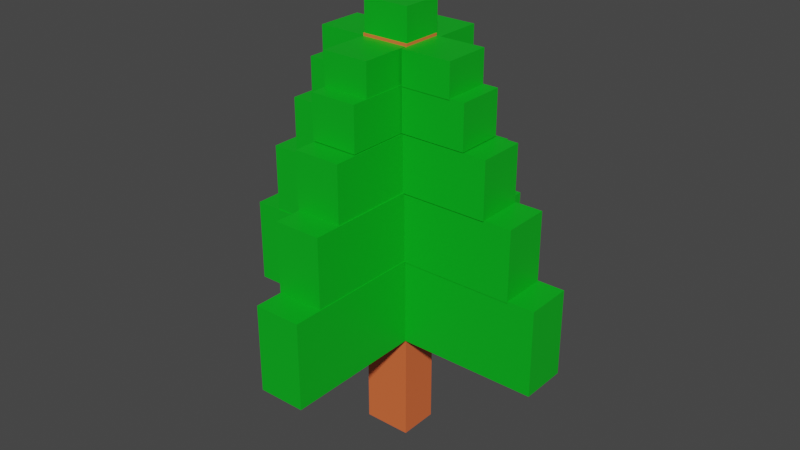 # Source: tree.blend  (saved by Blender 2.93.21; exported with 4.5.12 LTS)
import bpy
from mathutils import Matrix  # noqa: F401  (used for matrix-valued properties, if any)

bpy.ops.wm.read_factory_settings(use_empty=True)
scene = bpy.context.scene
scene.name = 'Scene'

# ---- collections
col_collection = bpy.data.collections.new('Collection'); scene.collection.children.link(col_collection)

# ---- materials (node trees are filled in below, after node groups)
mat_tree_brown = bpy.data.materials.new('Tree brown')
mat_tree_brown.alpha_threshold = 0.0
mat_tree_brown.use_transparent_shadow = False
mat_tree_brown.line_color = (0.0, 0.0, 0.0, 1.0)
mat_tree_green = bpy.data.materials.new('Tree green')
mat_tree_green.use_transparent_shadow = False

# ---- material node trees
mat_tree_brown.use_nodes = True; mat_tree_brown.node_tree.nodes.clear()
_N = mat_tree_brown.node_tree.nodes; _L = mat_tree_brown.node_tree.links
n0 = _N.new('ShaderNodeOutputMaterial'); n0.name = 'Material Output'; n0.location = (300, 300)
n1 = _N.new('ShaderNodeBsdfPrincipled'); n1.name = 'Principled BSDF'; n1.location = (10, 300)
n1.distribution = 'GGX'
n1.subsurface_method = 'BURLEY'
n1.inputs[0].default_value = (0.8, 0.1508, 0.04594, 1.0)
n1.inputs[2].default_value = 0.4
n1.inputs[3].default_value = 1.45
n1.inputs[27].default_value = (0.0, 0.0, 0.0, 1.0)
n1.inputs[28].default_value = 1.0
_L.new(n1.outputs[0], n0.inputs[0])
n0.is_active_output = True
mat_tree_green.use_nodes = True; mat_tree_green.node_tree.nodes.clear()
_N = mat_tree_green.node_tree.nodes; _L = mat_tree_green.node_tree.links
n0 = _N.new('ShaderNodeBsdfPrincipled'); n0.name = 'Principled BSDF'; n0.location = (10, 300)
n0.distribution = 'GGX'
n0.subsurface_method = 'BURLEY'
n0.inputs[0].default_value = (0.0, 0.448, 0.01167, 1.0)
n0.inputs[3].default_value = 1.45
n0.inputs[27].default_value = (0.0, 0.0, 0.0, 1.0)
n0.inputs[28].default_value = 1.0
n1 = _N.new('ShaderNodeOutputMaterial'); n1.name = 'Material Output'; n1.location = (300, 300)
_L.new(n0.outputs[0], n1.inputs[0])
n1.is_active_output = True

# ---- world
world_world = bpy.data.worlds.new('World'); scene.world = world_world
world_world.use_nodes = True; world_world.node_tree.nodes.clear()
_N = world_world.node_tree.nodes; _L = world_world.node_tree.links
n0 = _N.new('ShaderNodeOutputWorld'); n0.name = 'World Output'; n0.location = (300, 300)
n1 = _N.new('ShaderNodeBackground'); n1.name = 'Background'; n1.location = (10, 300)
n1.inputs[0].default_value = (0.05088, 0.05088, 0.05088, 1.0)
_L.new(n1.outputs[0], n0.inputs[0])
n0.is_active_output = True
world_world.color = (0.05088, 0.05088, 0.05088)
world_world.use_sun_shadow = False
world_world.sun_shadow_jitter_overblur = 0.0

# ---- meshes
me_cube = bpy.data.meshes.new('Cube')
me_cube.from_pydata([(0.5434, 0.4445, 7.123), (0.5434, 0.4445, -1.0), (0.5434, -0.4749, 7.123), (0.5434, -0.4749, -1.0), (-0.5598, 0.4445, 7.123), (-0.5598, 0.4445, -1.0), (-0.5598, -0.4749, 7.123), (-0.5598, -0.4749, -1.0)], [], [(0, 4, 6, 2), (3, 2, 6, 7), (7, 6, 4, 5), (5, 1, 3, 7), (1, 0, 2, 3), (5, 4, 0, 1)])
_uv = me_cube.uv_layers.new(name='UVMap')
_uv.uv.foreach_set('vector', [0.625, 0.5, 0.875, 0.5, 0.875, 0.75, 0.625, 0.75, 0.375, 0.75, 0.625, 0.75, 0.625, 1.0, 0.375, 1.0, 0.375, 0.0, 0.625, 0.0, 0.625, 0.25, 0.375, 0.25, 0.125, 0.5, 0.375, 0.5, 0.375, 0.75, 0.125, 0.75, 0.375, 0.5, 0.625, 0.5, 0.625, 0.75, 0.375, 0.75, 0.375, 0.25, 0.625, 0.25, 0.625, 0.5, 0.375, 0.5])
me_cube.materials.append(mat_tree_brown)
me_cube.use_remesh_preserve_volume = False
me_cube.use_remesh_preserve_attributes = False
me_cube.use_mirror_vertex_groups = False
me_cube.update()
me_cube_001 = bpy.data.meshes.new('Cube.001')
me_cube_001.from_pydata([(-0.4269, -1.0, -0.3903), (-0.4269, -1.0, 1.593), (-0.4269, 2.234, -0.3903), (-0.4269, 2.234, 1.593), (0.6487, -1.0, -0.3903), (0.6487, -1.0, 1.593), (0.6487, 2.234, -0.3903), (0.6487, 2.234, 1.593)], [], [(0, 1, 3, 2), (2, 3, 7, 6), (6, 7, 5, 4), (4, 5, 1, 0), (2, 6, 4, 0), (7, 3, 1, 5)])
_uv = me_cube_001.uv_layers.new(name='UVMap')
_uv.uv.foreach_set('vector', [0.375, 0.0, 0.625, 0.0, 0.625, 0.25, 0.375, 0.25, 0.375, 0.25, 0.625, 0.25, 0.625, 0.5, 0.375, 0.5, 0.375, 0.5, 0.625, 0.5, 0.625, 0.75, 0.375, 0.75, 0.375, 0.75, 0.625, 0.75, 0.625, 1.0, 0.375, 1.0, 0.125, 0.5, 0.375, 0.5, 0.375, 0.75, 0.125, 0.75, 0.625, 0.5, 0.875, 0.5, 0.875, 0.75, 0.625, 0.75])
me_cube_001.materials.append(mat_tree_green)
me_cube_001.use_remesh_fix_poles = True
me_cube_001.use_remesh_preserve_attributes = False
me_cube_001.update()
me_cube_009 = bpy.data.meshes.new('Cube.009')
me_cube_009.from_pydata([(-0.4269, -1.0, -0.3903), (-0.4269, -1.0, 1.593), (-0.4269, 2.213, -0.3903), (-0.4269, 2.213, 1.593), (0.6487, -1.0, -0.3903), (0.6487, -1.0, 1.593), (0.6487, 2.213, -0.3903), (0.6487, 2.213, 1.593)], [], [(0, 1, 3, 2), (2, 3, 7, 6), (6, 7, 5, 4), (4, 5, 1, 0), (2, 6, 4, 0), (7, 3, 1, 5)])
_uv = me_cube_009.uv_layers.new(name='UVMap')
_uv.uv.foreach_set('vector', [0.375, 0.0, 0.625, 0.0, 0.625, 0.25, 0.375, 0.25, 0.375, 0.25, 0.625, 0.25, 0.625, 0.5, 0.375, 0.5, 0.375, 0.5, 0.625, 0.5, 0.625, 0.75, 0.375, 0.75, 0.375, 0.75, 0.625, 0.75, 0.625, 1.0, 0.375, 1.0, 0.125, 0.5, 0.375, 0.5, 0.375, 0.75, 0.125, 0.75, 0.625, 0.5, 0.875, 0.5, 0.875, 0.75, 0.625, 0.75])
me_cube_009.materials.append(mat_tree_green)
me_cube_009.use_remesh_fix_poles = True
me_cube_009.use_remesh_preserve_attributes = False
me_cube_009.update()
me_cube_013 = bpy.data.meshes.new('Cube.013')
me_cube_013.from_pydata([(-0.4269, -1.0, -0.3903), (-0.4269, -1.0, 1.593), (-0.4269, 2.094, -0.3903), (-0.4269, 2.094, 1.593), (0.6487, -1.0, -0.3903), (0.6487, -1.0, 1.593), (0.6487, 2.094, -0.3903), (0.6487, 2.094, 1.593)], [], [(0, 1, 3, 2), (2, 3, 7, 6), (6, 7, 5, 4), (4, 5, 1, 0), (2, 6, 4, 0), (7, 3, 1, 5)])
_uv = me_cube_013.uv_layers.new(name='UVMap')
_uv.uv.foreach_set('vector', [0.375, 0.0, 0.625, 0.0, 0.625, 0.25, 0.375, 0.25, 0.375, 0.25, 0.625, 0.25, 0.625, 0.5, 0.375, 0.5, 0.375, 0.5, 0.625, 0.5, 0.625, 0.75, 0.375, 0.75, 0.375, 0.75, 0.625, 0.75, 0.625, 1.0, 0.375, 1.0, 0.125, 0.5, 0.375, 0.5, 0.375, 0.75, 0.125, 0.75, 0.625, 0.5, 0.875, 0.5, 0.875, 0.75, 0.625, 0.75])
me_cube_013.materials.append(mat_tree_green)
me_cube_013.use_remesh_fix_poles = True
me_cube_013.use_remesh_preserve_attributes = False
me_cube_013.update()
me_cube_017 = bpy.data.meshes.new('Cube.017')
me_cube_017.from_pydata([(-0.4269, -1.0, -0.3903), (-0.4269, -1.0, 1.593), (-0.4269, 1.978, -0.3903), (-0.4269, 1.978, 1.593), (0.6487, -1.0, -0.3903), (0.6487, -1.0, 1.593), (0.6487, 1.978, -0.3903), (0.6487, 1.978, 1.593)], [], [(0, 1, 3, 2), (2, 3, 7, 6), (6, 7, 5, 4), (4, 5, 1, 0), (2, 6, 4, 0), (7, 3, 1, 5)])
_uv = me_cube_017.uv_layers.new(name='UVMap')
_uv.uv.foreach_set('vector', [0.375, 0.0, 0.625, 0.0, 0.625, 0.25, 0.375, 0.25, 0.375, 0.25, 0.625, 0.25, 0.625, 0.5, 0.375, 0.5, 0.375, 0.5, 0.625, 0.5, 0.625, 0.75, 0.375, 0.75, 0.375, 0.75, 0.625, 0.75, 0.625, 1.0, 0.375, 1.0, 0.125, 0.5, 0.375, 0.5, 0.375, 0.75, 0.125, 0.75, 0.625, 0.5, 0.875, 0.5, 0.875, 0.75, 0.625, 0.75])
me_cube_017.materials.append(mat_tree_green)
me_cube_017.use_remesh_fix_poles = True
me_cube_017.use_remesh_preserve_attributes = False
me_cube_017.update()
me_cube_021 = bpy.data.meshes.new('Cube.021')
me_cube_021.from_pydata([(-0.4269, -1.0, -0.3903), (-0.4269, -1.0, 1.593), (-0.4269, 2.014, -0.3903), (-0.4269, 2.014, 1.593), (0.6487, -1.0, -0.3903), (0.6487, -1.0, 1.593), (0.6487, 2.014, -0.3903), (0.6487, 2.014, 1.593)], [], [(0, 1, 3, 2), (2, 3, 7, 6), (6, 7, 5, 4), (4, 5, 1, 0), (2, 6, 4, 0), (7, 3, 1, 5)])
_uv = me_cube_021.uv_layers.new(name='UVMap')
_uv.uv.foreach_set('vector', [0.375, 0.0, 0.625, 0.0, 0.625, 0.25, 0.375, 0.25, 0.375, 0.25, 0.625, 0.25, 0.625, 0.5, 0.375, 0.5, 0.375, 0.5, 0.625, 0.5, 0.625, 0.75, 0.375, 0.75, 0.375, 0.75, 0.625, 0.75, 0.625, 1.0, 0.375, 1.0, 0.125, 0.5, 0.375, 0.5, 0.375, 0.75, 0.125, 0.75, 0.625, 0.5, 0.875, 0.5, 0.875, 0.75, 0.625, 0.75])
me_cube_021.materials.append(mat_tree_green)
me_cube_021.use_remesh_fix_poles = True
me_cube_021.use_remesh_preserve_attributes = False
me_cube_021.update()
me_cube_025 = bpy.data.meshes.new('Cube.025')
me_cube_025.from_pydata([(-0.4269, -1.0, -0.3903), (-0.4269, -1.0, 1.593), (-0.4269, 2.234, -0.3903), (-0.4269, 2.234, 1.593), (0.6487, -1.0, -0.3903), (0.6487, -1.0, 1.593), (0.6487, 2.234, -0.3903), (0.6487, 2.234, 1.593)], [], [(0, 1, 3, 2), (2, 3, 7, 6), (6, 7, 5, 4), (4, 5, 1, 0), (2, 6, 4, 0), (7, 3, 1, 5)])
_uv = me_cube_025.uv_layers.new(name='UVMap')
_uv.uv.foreach_set('vector', [0.375, 0.0, 0.625, 0.0, 0.625, 0.25, 0.375, 0.25, 0.375, 0.25, 0.625, 0.25, 0.625, 0.5, 0.375, 0.5, 0.375, 0.5, 0.625, 0.5, 0.625, 0.75, 0.375, 0.75, 0.375, 0.75, 0.625, 0.75, 0.625, 1.0, 0.375, 1.0, 0.125, 0.5, 0.375, 0.5, 0.375, 0.75, 0.125, 0.75, 0.625, 0.5, 0.875, 0.5, 0.875, 0.75, 0.625, 0.75])
me_cube_025.materials.append(mat_tree_green)
me_cube_025.use_remesh_fix_poles = True
me_cube_025.use_remesh_preserve_attributes = False
me_cube_025.update()
me_cube_026 = bpy.data.meshes.new('Cube.026')
me_cube_026.from_pydata([(-0.4269, -1.0, -0.3903), (-0.4269, -1.0, 1.593), (-0.4269, 2.213, -0.3903), (-0.4269, 2.213, 1.593), (0.6487, -1.0, -0.3903), (0.6487, -1.0, 1.593), (0.6487, 2.213, -0.3903), (0.6487, 2.213, 1.593)], [], [(0, 1, 3, 2), (2, 3, 7, 6), (6, 7, 5, 4), (4, 5, 1, 0), (2, 6, 4, 0), (7, 3, 1, 5)])
_uv = me_cube_026.uv_layers.new(name='UVMap')
_uv.uv.foreach_set('vector', [0.375, 0.0, 0.625, 0.0, 0.625, 0.25, 0.375, 0.25, 0.375, 0.25, 0.625, 0.25, 0.625, 0.5, 0.375, 0.5, 0.375, 0.5, 0.625, 0.5, 0.625, 0.75, 0.375, 0.75, 0.375, 0.75, 0.625, 0.75, 0.625, 1.0, 0.375, 1.0, 0.125, 0.5, 0.375, 0.5, 0.375, 0.75, 0.125, 0.75, 0.625, 0.5, 0.875, 0.5, 0.875, 0.75, 0.625, 0.75])
me_cube_026.materials.append(mat_tree_green)
me_cube_026.use_remesh_fix_poles = True
me_cube_026.use_remesh_preserve_attributes = False
me_cube_026.update()
me_cube_027 = bpy.data.meshes.new('Cube.027')
me_cube_027.from_pydata([(-0.4269, -1.0, -0.3903), (-0.4269, -1.0, 1.593), (-0.4269, 2.094, -0.3903), (-0.4269, 2.094, 1.593), (0.6487, -1.0, -0.3903), (0.6487, -1.0, 1.593), (0.6487, 2.094, -0.3903), (0.6487, 2.094, 1.593)], [], [(0, 1, 3, 2), (2, 3, 7, 6), (6, 7, 5, 4), (4, 5, 1, 0), (2, 6, 4, 0), (7, 3, 1, 5)])
_uv = me_cube_027.uv_layers.new(name='UVMap')
_uv.uv.foreach_set('vector', [0.375, 0.0, 0.625, 0.0, 0.625, 0.25, 0.375, 0.25, 0.375, 0.25, 0.625, 0.25, 0.625, 0.5, 0.375, 0.5, 0.375, 0.5, 0.625, 0.5, 0.625, 0.75, 0.375, 0.75, 0.375, 0.75, 0.625, 0.75, 0.625, 1.0, 0.375, 1.0, 0.125, 0.5, 0.375, 0.5, 0.375, 0.75, 0.125, 0.75, 0.625, 0.5, 0.875, 0.5, 0.875, 0.75, 0.625, 0.75])
me_cube_027.materials.append(mat_tree_green)
me_cube_027.use_remesh_fix_poles = True
me_cube_027.use_remesh_preserve_attributes = False
me_cube_027.update()
me_cube_028 = bpy.data.meshes.new('Cube.028')
me_cube_028.from_pydata([(-0.4269, -1.0, -0.3903), (-0.4269, -1.0, 1.593), (-0.4269, 1.978, -0.3903), (-0.4269, 1.978, 1.593), (0.6487, -1.0, -0.3903), (0.6487, -1.0, 1.593), (0.6487, 1.978, -0.3903), (0.6487, 1.978, 1.593)], [], [(0, 1, 3, 2), (2, 3, 7, 6), (6, 7, 5, 4), (4, 5, 1, 0), (2, 6, 4, 0), (7, 3, 1, 5)])
_uv = me_cube_028.uv_layers.new(name='UVMap')
_uv.uv.foreach_set('vector', [0.375, 0.0, 0.625, 0.0, 0.625, 0.25, 0.375, 0.25, 0.375, 0.25, 0.625, 0.25, 0.625, 0.5, 0.375, 0.5, 0.375, 0.5, 0.625, 0.5, 0.625, 0.75, 0.375, 0.75, 0.375, 0.75, 0.625, 0.75, 0.625, 1.0, 0.375, 1.0, 0.125, 0.5, 0.375, 0.5, 0.375, 0.75, 0.125, 0.75, 0.625, 0.5, 0.875, 0.5, 0.875, 0.75, 0.625, 0.75])
me_cube_028.materials.append(mat_tree_green)
me_cube_028.use_remesh_fix_poles = True
me_cube_028.use_remesh_preserve_attributes = False
me_cube_028.update()
me_cube_029 = bpy.data.meshes.new('Cube.029')
me_cube_029.from_pydata([(-0.4269, -1.0, -0.3903), (-0.4269, -1.0, 1.593), (-0.4269, 2.014, -0.3903), (-0.4269, 2.014, 1.593), (0.6487, -1.0, -0.3903), (0.6487, -1.0, 1.593), (0.6487, 2.014, -0.3903), (0.6487, 2.014, 1.593)], [], [(0, 1, 3, 2), (2, 3, 7, 6), (6, 7, 5, 4), (4, 5, 1, 0), (2, 6, 4, 0), (7, 3, 1, 5)])
_uv = me_cube_029.uv_layers.new(name='UVMap')
_uv.uv.foreach_set('vector', [0.375, 0.0, 0.625, 0.0, 0.625, 0.25, 0.375, 0.25, 0.375, 0.25, 0.625, 0.25, 0.625, 0.5, 0.375, 0.5, 0.375, 0.5, 0.625, 0.5, 0.625, 0.75, 0.375, 0.75, 0.375, 0.75, 0.625, 0.75, 0.625, 1.0, 0.375, 1.0, 0.125, 0.5, 0.375, 0.5, 0.375, 0.75, 0.125, 0.75, 0.625, 0.5, 0.875, 0.5, 0.875, 0.75, 0.625, 0.75])
me_cube_029.materials.append(mat_tree_green)
me_cube_029.use_remesh_fix_poles = True
me_cube_029.use_remesh_preserve_attributes = False
me_cube_029.update()
me_cube_030 = bpy.data.meshes.new('Cube.030')
me_cube_030.from_pydata([(-0.4269, -1.0, -0.3903), (-0.4269, -1.0, 1.593), (-0.4269, 2.234, -0.3903), (-0.4269, 2.234, 1.593), (0.6487, -1.0, -0.3903), (0.6487, -1.0, 1.593), (0.6487, 2.234, -0.3903), (0.6487, 2.234, 1.593)], [], [(0, 1, 3, 2), (2, 3, 7, 6), (6, 7, 5, 4), (4, 5, 1, 0), (2, 6, 4, 0), (7, 3, 1, 5)])
_uv = me_cube_030.uv_layers.new(name='UVMap')
_uv.uv.foreach_set('vector', [0.375, 0.0, 0.625, 0.0, 0.625, 0.25, 0.375, 0.25, 0.375, 0.25, 0.625, 0.25, 0.625, 0.5, 0.375, 0.5, 0.375, 0.5, 0.625, 0.5, 0.625, 0.75, 0.375, 0.75, 0.375, 0.75, 0.625, 0.75, 0.625, 1.0, 0.375, 1.0, 0.125, 0.5, 0.375, 0.5, 0.375, 0.75, 0.125, 0.75, 0.625, 0.5, 0.875, 0.5, 0.875, 0.75, 0.625, 0.75])
me_cube_030.materials.append(mat_tree_green)
me_cube_030.use_remesh_fix_poles = True
me_cube_030.use_remesh_preserve_attributes = False
me_cube_030.update()
me_cube_031 = bpy.data.meshes.new('Cube.031')
me_cube_031.from_pydata([(-0.4269, -1.0, -0.3903), (-0.4269, -1.0, 1.593), (-0.4269, 2.213, -0.3903), (-0.4269, 2.213, 1.593), (0.6487, -1.0, -0.3903), (0.6487, -1.0, 1.593), (0.6487, 2.213, -0.3903), (0.6487, 2.213, 1.593)], [], [(0, 1, 3, 2), (2, 3, 7, 6), (6, 7, 5, 4), (4, 5, 1, 0), (2, 6, 4, 0), (7, 3, 1, 5)])
_uv = me_cube_031.uv_layers.new(name='UVMap')
_uv.uv.foreach_set('vector', [0.375, 0.0, 0.625, 0.0, 0.625, 0.25, 0.375, 0.25, 0.375, 0.25, 0.625, 0.25, 0.625, 0.5, 0.375, 0.5, 0.375, 0.5, 0.625, 0.5, 0.625, 0.75, 0.375, 0.75, 0.375, 0.75, 0.625, 0.75, 0.625, 1.0, 0.375, 1.0, 0.125, 0.5, 0.375, 0.5, 0.375, 0.75, 0.125, 0.75, 0.625, 0.5, 0.875, 0.5, 0.875, 0.75, 0.625, 0.75])
me_cube_031.materials.append(mat_tree_green)
me_cube_031.use_remesh_fix_poles = True
me_cube_031.use_remesh_preserve_attributes = False
me_cube_031.update()
me_cube_032 = bpy.data.meshes.new('Cube.032')
me_cube_032.from_pydata([(-0.4269, -1.0, -0.3903), (-0.4269, -1.0, 1.593), (-0.4269, 2.094, -0.3903), (-0.4269, 2.094, 1.593), (0.6487, -1.0, -0.3903), (0.6487, -1.0, 1.593), (0.6487, 2.094, -0.3903), (0.6487, 2.094, 1.593)], [], [(0, 1, 3, 2), (2, 3, 7, 6), (6, 7, 5, 4), (4, 5, 1, 0), (2, 6, 4, 0), (7, 3, 1, 5)])
_uv = me_cube_032.uv_layers.new(name='UVMap')
_uv.uv.foreach_set('vector', [0.375, 0.0, 0.625, 0.0, 0.625, 0.25, 0.375, 0.25, 0.375, 0.25, 0.625, 0.25, 0.625, 0.5, 0.375, 0.5, 0.375, 0.5, 0.625, 0.5, 0.625, 0.75, 0.375, 0.75, 0.375, 0.75, 0.625, 0.75, 0.625, 1.0, 0.375, 1.0, 0.125, 0.5, 0.375, 0.5, 0.375, 0.75, 0.125, 0.75, 0.625, 0.5, 0.875, 0.5, 0.875, 0.75, 0.625, 0.75])
me_cube_032.materials.append(mat_tree_green)
me_cube_032.use_remesh_fix_poles = True
me_cube_032.use_remesh_preserve_attributes = False
me_cube_032.update()
me_cube_033 = bpy.data.meshes.new('Cube.033')
me_cube_033.from_pydata([(-0.4269, -1.0, -0.3903), (-0.4269, -1.0, 1.593), (-0.4269, 1.978, -0.3903), (-0.4269, 1.978, 1.593), (0.6487, -1.0, -0.3903), (0.6487, -1.0, 1.593), (0.6487, 1.978, -0.3903), (0.6487, 1.978, 1.593)], [], [(0, 1, 3, 2), (2, 3, 7, 6), (6, 7, 5, 4), (4, 5, 1, 0), (2, 6, 4, 0), (7, 3, 1, 5)])
_uv = me_cube_033.uv_layers.new(name='UVMap')
_uv.uv.foreach_set('vector', [0.375, 0.0, 0.625, 0.0, 0.625, 0.25, 0.375, 0.25, 0.375, 0.25, 0.625, 0.25, 0.625, 0.5, 0.375, 0.5, 0.375, 0.5, 0.625, 0.5, 0.625, 0.75, 0.375, 0.75, 0.375, 0.75, 0.625, 0.75, 0.625, 1.0, 0.375, 1.0, 0.125, 0.5, 0.375, 0.5, 0.375, 0.75, 0.125, 0.75, 0.625, 0.5, 0.875, 0.5, 0.875, 0.75, 0.625, 0.75])
me_cube_033.materials.append(mat_tree_green)
me_cube_033.use_remesh_fix_poles = True
me_cube_033.use_remesh_preserve_attributes = False
me_cube_033.update()
me_cube_034 = bpy.data.meshes.new('Cube.034')
me_cube_034.from_pydata([(-0.4269, -1.0, -0.3903), (-0.4269, -1.0, 1.593), (-0.4269, 2.014, -0.3903), (-0.4269, 2.014, 1.593), (0.6487, -1.0, -0.3903), (0.6487, -1.0, 1.593), (0.6487, 2.014, -0.3903), (0.6487, 2.014, 1.593)], [], [(0, 1, 3, 2), (2, 3, 7, 6), (6, 7, 5, 4), (4, 5, 1, 0), (2, 6, 4, 0), (7, 3, 1, 5)])
_uv = me_cube_034.uv_layers.new(name='UVMap')
_uv.uv.foreach_set('vector', [0.375, 0.0, 0.625, 0.0, 0.625, 0.25, 0.375, 0.25, 0.375, 0.25, 0.625, 0.25, 0.625, 0.5, 0.375, 0.5, 0.375, 0.5, 0.625, 0.5, 0.625, 0.75, 0.375, 0.75, 0.375, 0.75, 0.625, 0.75, 0.625, 1.0, 0.375, 1.0, 0.125, 0.5, 0.375, 0.5, 0.375, 0.75, 0.125, 0.75, 0.625, 0.5, 0.875, 0.5, 0.875, 0.75, 0.625, 0.75])
me_cube_034.materials.append(mat_tree_green)
me_cube_034.use_remesh_fix_poles = True
me_cube_034.use_remesh_preserve_attributes = False
me_cube_034.update()
me_cube_035 = bpy.data.meshes.new('Cube.035')
me_cube_035.from_pydata([(-0.4269, -1.0, -0.3903), (-0.4269, -1.0, 1.593), (-0.4269, 2.234, -0.3903), (-0.4269, 2.234, 1.593), (0.6487, -1.0, -0.3903), (0.6487, -1.0, 1.593), (0.6487, 2.234, -0.3903), (0.6487, 2.234, 1.593)], [], [(0, 1, 3, 2), (2, 3, 7, 6), (6, 7, 5, 4), (4, 5, 1, 0), (2, 6, 4, 0), (7, 3, 1, 5)])
_uv = me_cube_035.uv_layers.new(name='UVMap')
_uv.uv.foreach_set('vector', [0.375, 0.0, 0.625, 0.0, 0.625, 0.25, 0.375, 0.25, 0.375, 0.25, 0.625, 0.25, 0.625, 0.5, 0.375, 0.5, 0.375, 0.5, 0.625, 0.5, 0.625, 0.75, 0.375, 0.75, 0.375, 0.75, 0.625, 0.75, 0.625, 1.0, 0.375, 1.0, 0.125, 0.5, 0.375, 0.5, 0.375, 0.75, 0.125, 0.75, 0.625, 0.5, 0.875, 0.5, 0.875, 0.75, 0.625, 0.75])
me_cube_035.materials.append(mat_tree_green)
me_cube_035.use_remesh_fix_poles = True
me_cube_035.use_remesh_preserve_attributes = False
me_cube_035.update()
me_cube_036 = bpy.data.meshes.new('Cube.036')
me_cube_036.from_pydata([(-0.4269, -1.0, -0.3903), (-0.4269, -1.0, 1.593), (-0.4269, 2.213, -0.3903), (-0.4269, 2.213, 1.593), (0.6487, -1.0, -0.3903), (0.6487, -1.0, 1.593), (0.6487, 2.213, -0.3903), (0.6487, 2.213, 1.593)], [], [(0, 1, 3, 2), (2, 3, 7, 6), (6, 7, 5, 4), (4, 5, 1, 0), (2, 6, 4, 0), (7, 3, 1, 5)])
_uv = me_cube_036.uv_layers.new(name='UVMap')
_uv.uv.foreach_set('vector', [0.375, 0.0, 0.625, 0.0, 0.625, 0.25, 0.375, 0.25, 0.375, 0.25, 0.625, 0.25, 0.625, 0.5, 0.375, 0.5, 0.375, 0.5, 0.625, 0.5, 0.625, 0.75, 0.375, 0.75, 0.375, 0.75, 0.625, 0.75, 0.625, 1.0, 0.375, 1.0, 0.125, 0.5, 0.375, 0.5, 0.375, 0.75, 0.125, 0.75, 0.625, 0.5, 0.875, 0.5, 0.875, 0.75, 0.625, 0.75])
me_cube_036.materials.append(mat_tree_green)
me_cube_036.use_remesh_fix_poles = True
me_cube_036.use_remesh_preserve_attributes = False
me_cube_036.update()
me_cube_037 = bpy.data.meshes.new('Cube.037')
me_cube_037.from_pydata([(-0.4269, -1.0, -0.3903), (-0.4269, -1.0, 1.593), (-0.4269, 2.094, -0.3903), (-0.4269, 2.094, 1.593), (0.6487, -1.0, -0.3903), (0.6487, -1.0, 1.593), (0.6487, 2.094, -0.3903), (0.6487, 2.094, 1.593)], [], [(0, 1, 3, 2), (2, 3, 7, 6), (6, 7, 5, 4), (4, 5, 1, 0), (2, 6, 4, 0), (7, 3, 1, 5)])
_uv = me_cube_037.uv_layers.new(name='UVMap')
_uv.uv.foreach_set('vector', [0.375, 0.0, 0.625, 0.0, 0.625, 0.25, 0.375, 0.25, 0.375, 0.25, 0.625, 0.25, 0.625, 0.5, 0.375, 0.5, 0.375, 0.5, 0.625, 0.5, 0.625, 0.75, 0.375, 0.75, 0.375, 0.75, 0.625, 0.75, 0.625, 1.0, 0.375, 1.0, 0.125, 0.5, 0.375, 0.5, 0.375, 0.75, 0.125, 0.75, 0.625, 0.5, 0.875, 0.5, 0.875, 0.75, 0.625, 0.75])
me_cube_037.materials.append(mat_tree_green)
me_cube_037.use_remesh_fix_poles = True
me_cube_037.use_remesh_preserve_attributes = False
me_cube_037.update()
me_cube_038 = bpy.data.meshes.new('Cube.038')
me_cube_038.from_pydata([(-0.4269, -1.0, -0.3903), (-0.4269, -1.0, 1.593), (-0.4269, 1.978, -0.3903), (-0.4269, 1.978, 1.593), (0.6487, -1.0, -0.3903), (0.6487, -1.0, 1.593), (0.6487, 1.978, -0.3903), (0.6487, 1.978, 1.593)], [], [(0, 1, 3, 2), (2, 3, 7, 6), (6, 7, 5, 4), (4, 5, 1, 0), (2, 6, 4, 0), (7, 3, 1, 5)])
_uv = me_cube_038.uv_layers.new(name='UVMap')
_uv.uv.foreach_set('vector', [0.375, 0.0, 0.625, 0.0, 0.625, 0.25, 0.375, 0.25, 0.375, 0.25, 0.625, 0.25, 0.625, 0.5, 0.375, 0.5, 0.375, 0.5, 0.625, 0.5, 0.625, 0.75, 0.375, 0.75, 0.375, 0.75, 0.625, 0.75, 0.625, 1.0, 0.375, 1.0, 0.125, 0.5, 0.375, 0.5, 0.375, 0.75, 0.125, 0.75, 0.625, 0.5, 0.875, 0.5, 0.875, 0.75, 0.625, 0.75])
me_cube_038.materials.append(mat_tree_green)
me_cube_038.use_remesh_fix_poles = True
me_cube_038.use_remesh_preserve_attributes = False
me_cube_038.update()
me_cube_039 = bpy.data.meshes.new('Cube.039')
me_cube_039.from_pydata([(-0.4269, -1.0, -0.3903), (-0.4269, -1.0, 1.593), (-0.4269, 2.014, -0.3903), (-0.4269, 2.014, 1.593), (0.6487, -1.0, -0.3903), (0.6487, -1.0, 1.593), (0.6487, 2.014, -0.3903), (0.6487, 2.014, 1.593)], [], [(0, 1, 3, 2), (2, 3, 7, 6), (6, 7, 5, 4), (4, 5, 1, 0), (2, 6, 4, 0), (7, 3, 1, 5)])
_uv = me_cube_039.uv_layers.new(name='UVMap')
_uv.uv.foreach_set('vector', [0.375, 0.0, 0.625, 0.0, 0.625, 0.25, 0.375, 0.25, 0.375, 0.25, 0.625, 0.25, 0.625, 0.5, 0.375, 0.5, 0.375, 0.5, 0.625, 0.5, 0.625, 0.75, 0.375, 0.75, 0.375, 0.75, 0.625, 0.75, 0.625, 1.0, 0.375, 1.0, 0.125, 0.5, 0.375, 0.5, 0.375, 0.75, 0.125, 0.75, 0.625, 0.5, 0.875, 0.5, 0.875, 0.75, 0.625, 0.75])
me_cube_039.materials.append(mat_tree_green)
me_cube_039.use_remesh_fix_poles = True
me_cube_039.use_remesh_preserve_attributes = False
me_cube_039.update()
me_cube_040 = bpy.data.meshes.new('Cube.040')
me_cube_040.from_pydata([(-0.4269, -0.4269, -0.3903), (-0.4269, -0.4269, 1.593), (-0.4269, 2.014, -0.3903), (-0.4269, 2.014, 1.593), (0.6487, -0.4269, -0.3903), (0.6487, -0.4269, 1.593), (0.6487, 2.014, -0.3903), (0.6487, 2.014, 1.593)], [], [(0, 1, 3, 2), (2, 3, 7, 6), (6, 7, 5, 4), (4, 5, 1, 0), (2, 6, 4, 0), (7, 3, 1, 5)])
_uv = me_cube_040.uv_layers.new(name='UVMap')
_uv.uv.foreach_set('vector', [0.375, 0.0, 0.625, 0.0, 0.625, 0.25, 0.375, 0.25, 0.375, 0.25, 0.625, 0.25, 0.625, 0.5, 0.375, 0.5, 0.375, 0.5, 0.625, 0.5, 0.625, 0.75, 0.375, 0.75, 0.375, 0.75, 0.625, 0.75, 0.625, 1.0, 0.375, 1.0, 0.125, 0.5, 0.375, 0.5, 0.375, 0.75, 0.125, 0.75, 0.625, 0.5, 0.875, 0.5, 0.875, 0.75, 0.625, 0.75])
me_cube_040.materials.append(mat_tree_green)
me_cube_040.use_remesh_fix_poles = True
me_cube_040.use_remesh_preserve_attributes = False
me_cube_040.update()

# ---- objects
ob_cube = bpy.data.objects.new('Cube', me_cube)
ob_cube_001 = bpy.data.objects.new('Cube.001', me_cube_001)
ob_cube_009 = bpy.data.objects.new('Cube.009', me_cube_009)
ob_cube_013 = bpy.data.objects.new('Cube.013', me_cube_013)
ob_cube_017 = bpy.data.objects.new('Cube.017', me_cube_017)
ob_cube_021 = bpy.data.objects.new('Cube.021', me_cube_021)
ob_cube_002 = bpy.data.objects.new('Cube.002', me_cube_025)
ob_cube_003 = bpy.data.objects.new('Cube.003', me_cube_026)
ob_cube_004 = bpy.data.objects.new('Cube.004', me_cube_027)
ob_cube_005 = bpy.data.objects.new('Cube.005', me_cube_028)
ob_cube_006 = bpy.data.objects.new('Cube.006', me_cube_029)
ob_cube_007 = bpy.data.objects.new('Cube.007', me_cube_030)
ob_cube_008 = bpy.data.objects.new('Cube.008', me_cube_031)
ob_cube_010 = bpy.data.objects.new('Cube.010', me_cube_032)
ob_cube_011 = bpy.data.objects.new('Cube.011', me_cube_033)
ob_cube_012 = bpy.data.objects.new('Cube.012', me_cube_034)
ob_cube_014 = bpy.data.objects.new('Cube.014', me_cube_035)
ob_cube_015 = bpy.data.objects.new('Cube.015', me_cube_036)
ob_cube_016 = bpy.data.objects.new('Cube.016', me_cube_037)
ob_cube_018 = bpy.data.objects.new('Cube.018', me_cube_038)
ob_cube_019 = bpy.data.objects.new('Cube.019', me_cube_039)
ob_cube_020 = bpy.data.objects.new('Cube.020', me_cube_040)

# ---- transforms, parenting, visibility, modifiers, constraints
ob_cube.location = (0.0, 0.0, 0.0)
ob_cube.scale = (1.0, 1.0, 1.133)
ob_cube.lock_rotations_4d = False
ob_cube.empty_display_type = 'ARROWS'
ob_cube.lineart.crease_threshold = 0.0
ob_cube_001.location = (-0.1066, 1.518, 1.801)
ob_cube_009.location = (-0.09016, 1.298, 3.677)
ob_cube_009.scale = (1.0, 0.8125, 0.8125)
ob_cube_013.location = (-0.06166, 1.11, 5.216)
ob_cube_013.scale = (1.0, 0.6498, 0.6498)
ob_cube_017.location = (-0.04035, 0.9591, 6.465)
ob_cube_017.scale = (1.0, 0.5047, 0.5047)
ob_cube_021.location = (-0.02591, 0.8061, 7.398)
ob_cube_021.scale = (1.0, 0.382, 0.382)
ob_cube_002.location = (0.1573, -1.547, 1.801)
ob_cube_002.rotation_euler = (0.0, -0.0, -3.14)
ob_cube_003.location = (0.1404, -1.326, 3.677)
ob_cube_003.rotation_euler = (0.0, -0.0, -3.14)
ob_cube_003.scale = (1.0, 0.8125, 0.8125)
ob_cube_004.location = (0.1115, -1.139, 5.216)
ob_cube_004.rotation_euler = (0.0, -0.0, -3.14)
ob_cube_004.scale = (1.0, 0.6498, 0.6498)
ob_cube_005.location = (0.08991, -0.9878, 6.465)
ob_cube_005.rotation_euler = (0.0, -0.0, -3.14)
ob_cube_005.scale = (1.0, 0.5047, 0.5047)
ob_cube_006.location = (0.07516, -0.8349, 7.398)
ob_cube_006.rotation_euler = (0.0, -0.0, -3.14)
ob_cube_006.scale = (1.0, 0.382, 0.382)
ob_cube_007.location = (-1.571, -0.09075, 1.801)
ob_cube_007.rotation_euler = (0.0, 0.0, -4.706)
ob_cube_008.location = (-1.392, -0.07293, 3.677)
ob_cube_008.rotation_euler = (0.0, 0.0, -4.706)
ob_cube_008.scale = (1.0, 0.8125, 0.8125)
ob_cube_010.location = (-1.204, -0.04328, 5.216)
ob_cube_010.rotation_euler = (0.0, 0.0, -4.706)
ob_cube_010.scale = (1.0, 0.6498, 0.6498)
ob_cube_011.location = (-1.053, -0.02104, 6.465)
ob_cube_011.rotation_euler = (0.0, 0.0, -4.706)
ob_cube_011.scale = (1.0, 0.5047, 0.5047)
ob_cube_012.location = (-0.9442, -0.005672, 7.398)
ob_cube_012.rotation_euler = (0.0, 0.0, -4.706)
ob_cube_012.scale = (1.0, 0.382, 0.382)
ob_cube_014.location = (1.555, 0.1005, 1.807)
ob_cube_014.rotation_euler = (0.0, 0.0, -1.57)
ob_cube_015.location = (1.376, 0.08353, 3.683)
ob_cube_015.rotation_euler = (0.0, 0.0, -1.57)
ob_cube_015.scale = (1.0, 0.8125, 0.8125)
ob_cube_016.location = (1.189, 0.0548, 5.221)
ob_cube_016.rotation_euler = (0.0, 0.0, -1.57)
ob_cube_016.scale = (1.0, 0.6498, 0.6498)
ob_cube_018.location = (1.038, 0.0333, 6.471)
ob_cube_018.rotation_euler = (0.0, 0.0, -1.57)
ob_cube_018.scale = (1.0, 0.5047, 0.5047)
ob_cube_019.location = (0.9283, 0.01846, 7.404)
ob_cube_019.rotation_euler = (0.0, 0.0, -1.57)
ob_cube_019.scale = (1.0, 0.382, 0.382)
ob_cube_020.location = (-0.1088, -0.3044, 8.191)
ob_cube_020.scale = (1.0, 0.382, 0.382)

# ---- collection membership
col_collection.objects.link(ob_cube)
col_collection.objects.link(ob_cube_001)
col_collection.objects.link(ob_cube_009)
col_collection.objects.link(ob_cube_013)
col_collection.objects.link(ob_cube_017)
col_collection.objects.link(ob_cube_021)
col_collection.objects.link(ob_cube_002)
col_collection.objects.link(ob_cube_003)
col_collection.objects.link(ob_cube_004)
col_collection.objects.link(ob_cube_005)
col_collection.objects.link(ob_cube_006)
col_collection.objects.link(ob_cube_007)
col_collection.objects.link(ob_cube_008)
col_collection.objects.link(ob_cube_010)
col_collection.objects.link(ob_cube_011)
col_collection.objects.link(ob_cube_012)
col_collection.objects.link(ob_cube_014)
col_collection.objects.link(ob_cube_015)
col_collection.objects.link(ob_cube_016)
col_collection.objects.link(ob_cube_018)
col_collection.objects.link(ob_cube_019)
col_collection.objects.link(ob_cube_020)

# ---- scene / render settings (as saved in the file)
scene.frame_start = 1; scene.frame_end = 250; scene.frame_set(1)
scene.render.engine = 'BLENDER_EEVEE_NEXT'
scene.cycles.use_denoising = False
scene.cycles.samples = 128
scene.cycles.sampling_pattern = 'TABULATED_SOBOL'
scene.cycles.use_adaptive_sampling = False
scene.cycles.use_light_tree = False
scene.view_settings.view_transform = 'Filmic'
bpy.context.view_layer.update()

# ---- added for rendering (the .blend has no active camera and no usable light): camera, sun
cam_auto = bpy.data.cameras.new('AutoCamera')
cam_auto.lens = 50.0
cam_auto.sensor_width = 36.0
cam_auto.clip_end = 1000.0
ob_auto_camera = bpy.data.objects.new('AutoCamera', cam_auto)
scene.collection.objects.link(ob_auto_camera)
ob_auto_camera.location = (13.5002, -16.2264, 14.6407)
ob_auto_camera.rotation_euler = (1.09748, -7.21219e-08, 0.694738)
scene.camera = ob_auto_camera
light_auto_sun = bpy.data.lights.new('AutoSun', 'SUN')
light_auto_sun.energy = 3.0
light_auto_sun.angle = 0.0523599
ob_auto_sun = bpy.data.objects.new('AutoSun', light_auto_sun)
scene.collection.objects.link(ob_auto_sun)
ob_auto_sun.rotation_euler = (0.872665, 0.174533, 0.523599)
bpy.context.view_layer.update()
